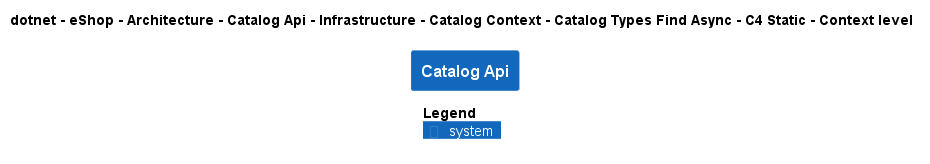

The diagram above was rendered by PlantUML. Its source (embedded in the PNG):
@startuml
!pragma layout smetana
!include ..\..\..\..\..\..\..\..\..\..\..\.c4s\C4_Context.puml

AddElementTag("c4interflow:lifecycle:new", $bgColor=green, $fontColor=#ffffff, $borderColor=green, $shadowing="False")
AddElementTag("c4interflow:lifecycle:changed", $bgColor=orange, $fontColor=#ffffff, $borderColor=orange, $shadowing="False")
AddElementTag("c4interflow:lifecycle:removed", $bgColor=red, $fontColor=#ffffff, $borderColor=red, $shadowing="False")

AddRelTag("c4interflow:lifecycle:new", $textColor=green, $lineColor=green)
AddRelTag("c4interflow:lifecycle:changed", $textColor=orange, $lineColor=orange)
AddRelTag("c4interflow:lifecycle:removed", $textColor=red, $lineColor=red)

SHOW_PERSON_PORTRAIT()
LAYOUT_TOP_DOWN()

skinparam linetype polyline

title dotnet - eShop - Architecture - Catalog Api - Infrastructure - Catalog Context - Catalog Types Find Async - C4 Static - Context level

System(dotnet.eShop.Architecture.SoftwareSystems.CatalogApi, "Catalog Api", "")



SHOW_LEGEND()
@enduml